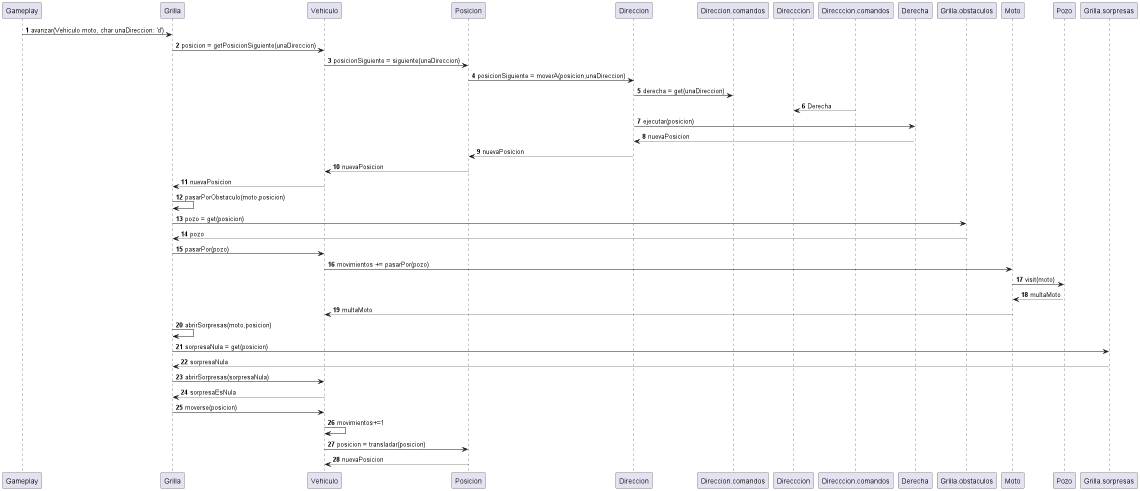

The diagram above was rendered by PlantUML. Its source (embedded in the PNG):
@startuml
'https://plantuml.com/sequence-diagram

autonumber

Gameplay -> Grilla: avanzar(Vehiculo moto, char unaDireccion: 'd')
Grilla-> Vehiculo:posicion = getPosicionSiguiente(unaDireccion)
Vehiculo ->Posicion: posicionSiguiente = siguiente(unaDireccion)
Posicion -> Direccion:posicionSiguiente = moverA(posicion,unaDireccion)
Direccion-> Direccion.comandos: derecha = get(unaDireccion)
Direcccion <-- Direcccion.comandos:Derecha
Direccion -> Derecha :ejecutar(posicion)
Direccion <-- Derecha: nuevaPosicion
Posicion <-- Direccion: nuevaPosicion
Vehiculo <-- Posicion: nuevaPosicion
Grilla <-- Vehiculo: nuevaPosicion
Grilla -> Grilla: pasarPorObstaculo(moto,posicion)
Grilla -> Grilla.obstaculos: pozo = get(posicion)
Grilla <-- Grilla.obstaculos: pozo
Grilla-> Vehiculo: pasarPor(pozo)
Vehiculo -> Moto: movimientos += pasarPor(pozo)
Moto-> Pozo: visit(moto)
Moto <--Pozo: multaMoto
Moto --> Vehiculo: multaMoto
Grilla -> Grilla: abrirSorpresas(moto,posicion)
Grilla-> Grilla.sorpresas: sorpresaNula = get(posicion)
Grilla <-- Grilla.sorpresas:sorpresaNula
Grilla->Vehiculo:abrirSorpresas(sorpresaNula)
Grilla <-- Vehiculo: sorpresaEsNula
Grilla-> Vehiculo:moverse(posicion)
Vehiculo->Vehiculo: movimientos+=1
Vehiculo->Posicion: posicion = transladar(posicion)
Vehiculo<--Posicion: nuevaPosicion
@enduml